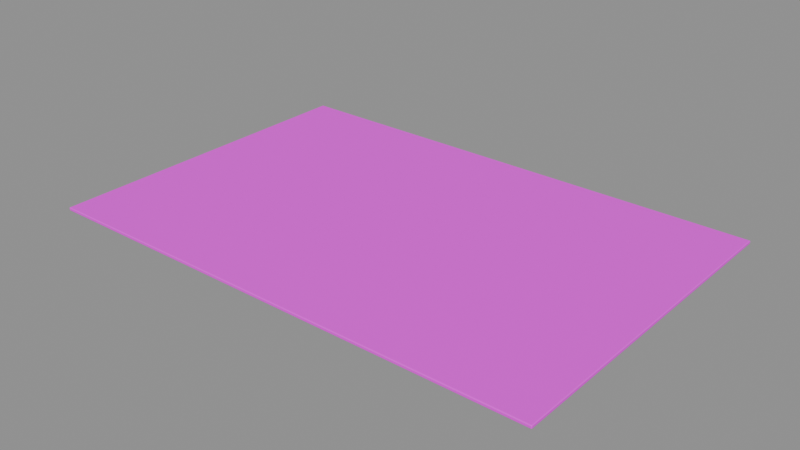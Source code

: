 # Source: floor_slab.blend  (saved by Blender 5.2.45; exported with 4.5.12 LTS)
import bpy
from mathutils import Matrix  # noqa: F401  (used for matrix-valued properties, if any)

bpy.ops.wm.read_factory_settings(use_empty=True)
scene = bpy.context.scene
scene.name = '厚圆角混凝土楼板'

# ---- collections
col_sea_scene_orf_floor_slab = bpy.data.collections.new('SEA-SCENE-ORF-FLOOR-SLAB'); scene.collection.children.link(col_sea_scene_orf_floor_slab)

# ---- images (referenced by path relative to the original .blend; pixels are not part of the script)
import os
ASSET_DIR = os.environ.get("B2B_ASSET_DIR", "")  # directory of the original .blend (textures are referenced by path, not embedded)
HERE = os.path.dirname(os.path.abspath(__file__))  # packed textures are extracted next to this script under _unpacked/

def load_image(name, relpath, width, height, colorspace="sRGB"):
    """Load a texture the original file referenced (path relative to the .blend, or extracted next to this script)."""
    p = next((c for c in (os.path.join(HERE, relpath), os.path.join(ASSET_DIR, relpath)) if relpath and os.path.exists(c)), "")
    if p:
        img = bpy.data.images.load(p, check_existing=True)
        img.name = name
    else:  # same state as the original file: an image datablock whose file is absent (Cycles renders it pink)
        img = bpy.data.images.new(name, width, height)
        img.source = "FILE"
        img.filepath = "//" + (relpath or name)
    img.colorspace_settings.name = colorspace
    return img
img_sea_cabin_timber_8x8_512_png = load_image('sea_cabin_timber_8x8_512.png', 'sea_cabin_timber_8x8_512.png', 1024, 1024, 'sRGB')

# ---- materials (node trees are filled in below, after node groups)
mat_sea_matte = bpy.data.materials.new('SEA_Matte')
mat_sea_matte.use_backface_culling_lightprobe_volume = False

# ---- material node trees
mat_sea_matte.use_nodes = True; mat_sea_matte.node_tree.nodes.clear()
_N = mat_sea_matte.node_tree.nodes; _L = mat_sea_matte.node_tree.links
n0 = _N.new('ShaderNodeOutputMaterial'); n0.name = '材质输出'; n0.location = (0, 0)
n1 = _N.new('ShaderNodeBsdfPrincipled'); n1.name = '原理化 BSDF'; n1.location = (0, 0)
n1.inputs[1].default_value = 0.02
n1.inputs[2].default_value = 0.72
n2 = _N.new('ShaderNodeUVMap'); n2.name = 'UV 贴图'; n2.location = (0, 0)
n2.uv_map = 'PaletteUV'
n3 = _N.new('ShaderNodeTexImage'); n3.name = '图像纹理'; n3.location = (0, 0)
n3.image = img_sea_cabin_timber_8x8_512_png
n3.interpolation = 'Closest'
_L.new(n2.outputs[0], n3.inputs[0])
_L.new(n3.outputs[0], n1.inputs[0])
_L.new(n1.outputs[0], n0.inputs[0])
n0.is_active_output = True

# ---- meshes
me_037 = bpy.data.meshes.new('立方体.037')
me_037.from_pydata([(-18.0, -12.0, -0.11), (-18.0, -12.0, 0.11), (-18.0, 12.0, -0.11), (-18.0, 12.0, 0.11), (18.0, -12.0, -0.11), (18.0, -12.0, 0.11), (18.0, 12.0, -0.11), (18.0, 12.0, 0.11)], [], [(0, 1, 3, 2), (2, 3, 7, 6), (6, 7, 5, 4), (4, 5, 1, 0), (2, 6, 4, 0), (7, 3, 1, 5)])
_uv = me_037.uv_layers.new(name='PaletteUV')
_uv.uv.foreach_set('vector', [0.785, 0.035, 0.84, 0.035, 0.84, 0.09, 0.785, 0.09, 0.785, 0.035, 0.84, 0.035, 0.84, 0.09, 0.785, 0.09, 0.785, 0.035, 0.84, 0.035, 0.84, 0.09, 0.785, 0.09, 0.785, 0.035, 0.84, 0.035, 0.84, 0.09, 0.785, 0.09, 0.785, 0.035, 0.84, 0.035, 0.84, 0.09, 0.785, 0.09, 0.785, 0.035, 0.84, 0.035, 0.84, 0.09, 0.785, 0.09])
me_037.materials.append(mat_sea_matte)
me_037.update()

# ---- objects
ob_floor_slab = bpy.data.objects.new('floor_slab_组件根', None)
ob_x = bpy.data.objects.new('标准厚楼板', me_037)

# ---- transforms, parenting, visibility, modifiers, constraints
ob_floor_slab.location = (0.0, 0.0, 0.0)
ob_x.parent = ob_floor_slab
ob_x.location = (0.0, 0.0, 0.11)
_m = ob_x.modifiers.new('实体柔边', 'BEVEL')
_m.width = 0.055
_m.width_pct = 0.055
_m.segments = 3

# ---- collection membership
col_sea_scene_orf_floor_slab.objects.link(ob_floor_slab)
col_sea_scene_orf_floor_slab.objects.link(ob_x)

# ---- scene / render settings (as saved in the file)
scene.frame_start = 1; scene.frame_end = 250; scene.frame_set(1)
scene.render.engine = 'BLENDER_EEVEE_NEXT'
scene.render.bake_bias = 0.0
scene.render.bake_samples = 0
scene.render.compositor_device = 'GPU'
scene.eevee.use_volume_custom_range = False
scene.eevee.fast_gi_thickness_near = 0.1
scene.eevee.fast_gi_thickness_far = 0.0
scene.eevee.ray_tracing_options.screen_trace_thickness = 0.1
bpy.context.view_layer.update()

# ---- added for rendering (the .blend has no active camera and no usable light): camera, sun + grey world if the file has none
cam_auto = bpy.data.cameras.new('AutoCamera')
cam_auto.lens = 50.0
cam_auto.sensor_width = 36.0
cam_auto.clip_end = 1000.0
ob_auto_camera = bpy.data.objects.new('AutoCamera', cam_auto)
scene.collection.objects.link(ob_auto_camera)
ob_auto_camera.location = (40.0319, -48.0382, 32.1355)
ob_auto_camera.rotation_euler = (1.09748, -7.21219e-08, 0.694738)
scene.camera = ob_auto_camera
light_auto_sun = bpy.data.lights.new('AutoSun', 'SUN')
light_auto_sun.energy = 3.0
light_auto_sun.angle = 0.0523599
ob_auto_sun = bpy.data.objects.new('AutoSun', light_auto_sun)
scene.collection.objects.link(ob_auto_sun)
ob_auto_sun.rotation_euler = (0.872665, 0.174533, 0.523599)
if scene.world is None:
    world_auto = bpy.data.worlds.new('AutoWorld')
    world_auto.color = (0.3, 0.3, 0.3)
    scene.world = world_auto
bpy.context.view_layer.update()
